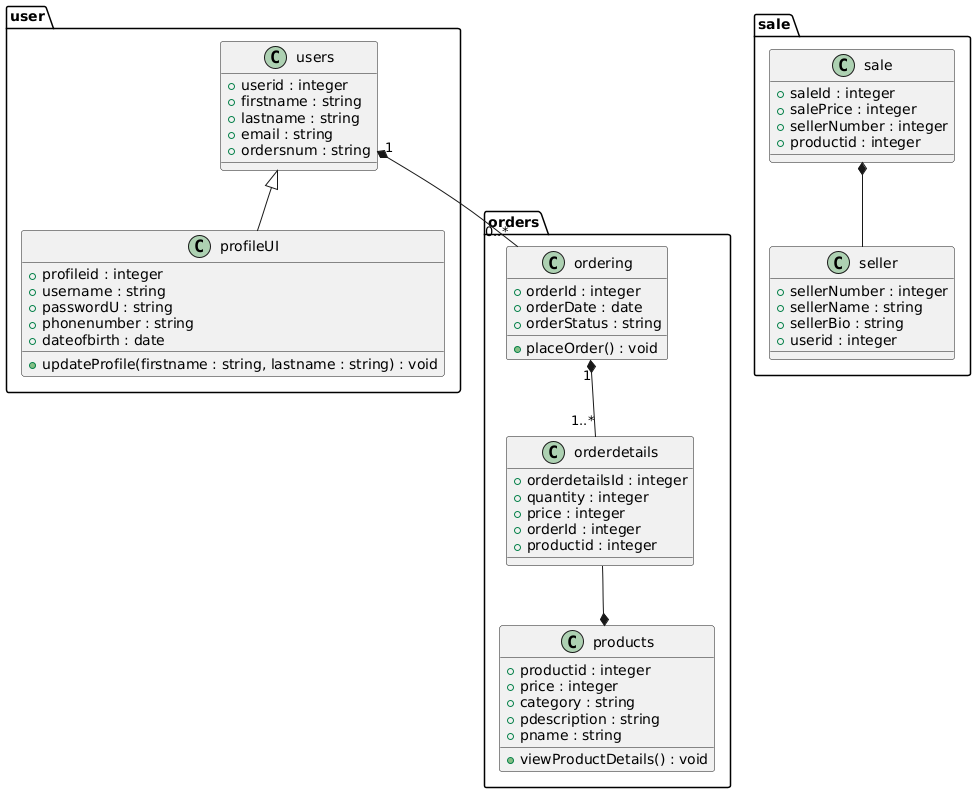

The diagram above was rendered by PlantUML. Its source (embedded in the PNG):
@startuml
package "user" {
  class users {
    + userid : integer
    + firstname : string
    + lastname : string
    + email : string
    + ordersnum : string
  }

  class profileUI {
    + profileid : integer
    + username : string
    + passwordU : string
    + phonenumber : string
    + dateofbirth : date
    + updateProfile(firstname : string, lastname : string) : void
  }

  users <|-- profileUI
}

package "orders" {
  class ordering {
    + orderId : integer
    + orderDate : date
    + orderStatus : string
    + placeOrder() : void
  }

  class orderdetails {
    + orderdetailsId : integer
    + quantity : integer
    + price : integer
    + orderId : integer
    + productid : integer
  }

  class products {
    + productid : integer
    + price : integer
    + category : string
    + pdescription : string
    + pname : string
    + viewProductDetails() : void
  }

  ordering "1" *-- "1..*" orderdetails
  orderdetails --* products
}

package "sale" {
  class sale {
    + saleId : integer
    + salePrice : integer
    + sellerNumber : integer
    + productid : integer
  }

  class seller {
    + sellerNumber : integer
    + sellerName : string
    + sellerBio : string
    + userid : integer
  }

  sale *-- seller
}

users "1" *-- "0..*" ordering
@enduml